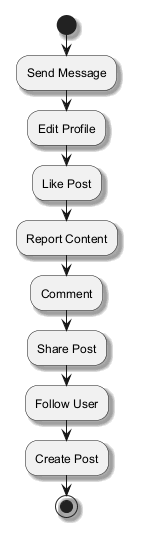

The diagram above was rendered by PlantUML. Its source (embedded in the PNG):
@startuml
skinparam shadowing true
start
:Send Message;
:Edit Profile;
:Like Post;
:Report Content;
:Comment;
:Share Post;
:Follow User;
:Create Post;
stop
@enduml